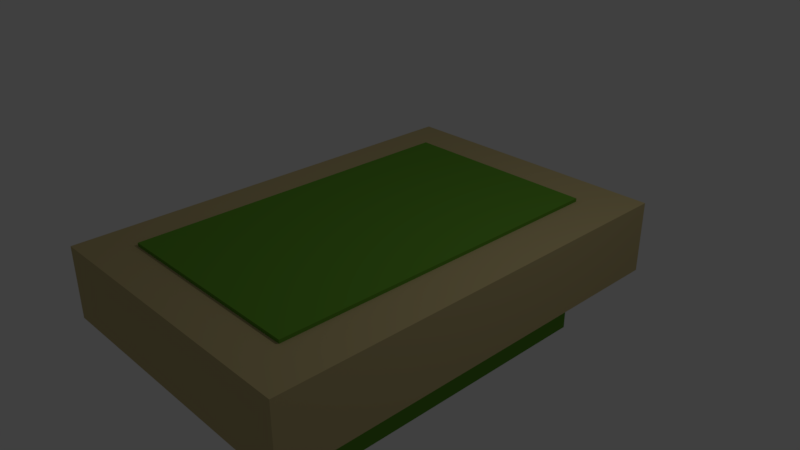 # Source: rechthoekigeeilandzonderzee.blend  (saved by Blender 2.79.0; exported with 4.5.12 LTS)
import bpy
from mathutils import Matrix  # noqa: F401  (used for matrix-valued properties, if any)

bpy.ops.wm.read_factory_settings(use_empty=True)
scene = bpy.context.scene
scene.name = 'Scene'

# ---- collections
col_collection_1 = bpy.data.collections.new('Collection 1'); scene.collection.children.link(col_collection_1)

# ---- materials (node trees are filled in below, after node groups)
mat_material_001 = bpy.data.materials.new('Material.001')
mat_material_001.alpha_threshold = 0.0
mat_material_001.use_transparent_shadow = False
mat_material_001.diffuse_color = (0.1301, 0.3372, 0.0319, 1.0)
mat_material_001.roughness = 0.5
mat_material = bpy.data.materials.new('Material')
mat_material.alpha_threshold = 0.0
mat_material.use_transparent_shadow = False
mat_material.diffuse_color = (0.5395, 0.4452, 0.2159, 1.0)
mat_material.roughness = 0.5
mat_material.line_color = (0.0, 0.0, 0.0, 1.0)

# ---- material node trees

# ---- world
world_world = bpy.data.worlds.new('World'); scene.world = world_world
world_world.color = (0.05088, 0.05088, 0.05088)
world_world.use_sun_shadow = False
world_world.sun_shadow_jitter_overblur = 0.0
world_world.cycles.sampling_method = 'MANUAL'

# ---- cameras
cam_camera = bpy.data.cameras.new('Camera')
cam_camera.clip_end = 100.0
cam_camera.lens = 35.0
cam_camera.sensor_width = 32.0
cam_camera.sensor_height = 18.0
cam_camera.ortho_scale = 7.314
cam_camera.dof.focus_distance = 0.0
cam_camera.dof.aperture_fstop = 128.0

# ---- lights
light_lamp = bpy.data.lights.new('Lamp', 'POINT')
light_lamp.transmission_factor = 0.0
light_lamp.cutoff_distance = 30.0
light_lamp.energy = 100.0
light_lamp.shadow_buffer_clip_start = 1.001
light_lamp.shadow_soft_size = 0.1
light_lamp.shadow_maximum_resolution = 0.006
light_lamp.use_absolute_resolution = True

# ---- meshes
me_cube_001 = bpy.data.meshes.new('Cube.001')
me_cube_001.from_pydata([(-1.0, -1.0, -1.0), (-1.0, -1.0, 1.0), (-1.0, 1.0, -1.0), (-1.0, 1.0, 1.0), (1.0, -1.0, -1.0), (1.0, -1.0, 1.0), (1.0, 1.0, -1.0), (1.0, 1.0, 1.0)], [], [(0, 1, 3, 2), (2, 3, 7, 6), (6, 7, 5, 4), (4, 5, 1, 0), (2, 6, 4, 0), (7, 3, 1, 5)])
me_cube_001.materials.append(mat_material_001)
me_cube_001.use_remesh_preserve_volume = False
me_cube_001.use_remesh_preserve_attributes = False
me_cube_001.use_mirror_vertex_groups = False
me_cube_001.update()
me_cube = bpy.data.meshes.new('Cube')
me_cube.from_pydata([(1.0, 1.0, -1.0), (1.0, -1.0, -1.0), (-1.0, -1.0, -1.0), (-1.0, 1.0, -1.0), (1.0, 1.0, 1.0), (1.0, -1.0, 1.0), (-1.0, -1.0, 1.0), (-1.0, 1.0, 1.0)], [], [(0, 1, 2, 3), (4, 7, 6, 5), (0, 4, 5, 1), (1, 5, 6, 2), (2, 6, 7, 3), (4, 0, 3, 7)])
me_cube.materials.append(mat_material)
me_cube.use_remesh_preserve_volume = False
me_cube.use_remesh_preserve_attributes = False
me_cube.use_mirror_vertex_groups = False
me_cube.update()

# ---- objects
ob_cube_001 = bpy.data.objects.new('Cube.001', me_cube_001)
ob_cube = bpy.data.objects.new('Cube', me_cube)
ob_lamp = bpy.data.objects.new('Lamp', light_lamp)
ob_camera = bpy.data.objects.new('Camera', cam_camera)

# ---- transforms, parenting, visibility, modifiers, constraints
ob_cube_001.location = (2.042, -1.929, -0.4534)
ob_cube_001.scale = (1.4, 2.4, 1.0)
ob_cube_001.lineart.crease_threshold = 0.0
ob_cube.location = (2.09, -1.912, 0.0)
ob_cube.scale = (2.0, 3.0, 0.5)
ob_cube.lock_rotations_4d = False
ob_cube.empty_display_type = 'ARROWS'
ob_cube.lineart.crease_threshold = 0.0
ob_lamp.location = (6.035, -0.8481, 5.904)
ob_lamp.rotation_euler = (0.6503, 0.05522, 1.866)
ob_lamp.lock_rotations_4d = False
ob_lamp.empty_display_type = 'ARROWS'
ob_lamp.color = (0.0, 0.0, 0.0, 0.0)
ob_lamp.lineart.crease_threshold = 0.0
ob_camera.location = (9.44, -8.361, 5.344)
ob_camera.rotation_euler = (1.109, 0.0, 0.8149)
ob_camera.lock_rotations_4d = False
ob_camera.empty_display_type = 'ARROWS'
ob_camera.color = (0.0, 0.0, 0.0, 0.0)
ob_camera.display_type = 'WIRE'
ob_camera.lineart.crease_threshold = 0.0

# ---- collection membership
col_collection_1.objects.link(ob_cube_001)
col_collection_1.objects.link(ob_cube)
col_collection_1.objects.link(ob_lamp)
col_collection_1.objects.link(ob_camera)

# ---- scene / render settings (as saved in the file)
scene.camera = ob_camera
scene.frame_start = 1; scene.frame_end = 250; scene.frame_set(1)
scene.render.engine = 'BLENDER_EEVEE_NEXT'
scene.render.resolution_percentage = 50
scene.render.dither_intensity = 0.0
scene.cycles.use_denoising = False
scene.cycles.samples = 128
scene.cycles.sampling_pattern = 'TABULATED_SOBOL'
scene.cycles.use_adaptive_sampling = False
scene.cycles.use_light_tree = False
scene.cycles.blur_glossy = 0.0
scene.cycles.sample_clamp_indirect = 0.0
scene.view_settings.view_transform = 'Standard'
bpy.context.view_layer.update()
